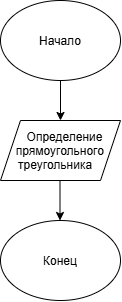

The diagram above was exported from draw.io. Its source (the exported page's mxGraphModel, read from the mxfile embedded in the PNG):
<mxGraphModel dx="1366" dy="792" grid="1" gridSize="10" guides="1" tooltips="1" connect="1" arrows="1" fold="1" page="1" pageScale="1" pageWidth="827" pageHeight="1169" math="0" shadow="0">
  <root>
    <mxCell id="0" />
    <mxCell id="1" parent="0" />
    <mxCell id="iwlvBiX5A1egRpvN_mLR-1" parent="1" style="ellipse;whiteSpace=wrap;html=1;shapeInside=1;" value="Начало&lt;div&gt;&lt;br&gt;&lt;/div&gt;" vertex="1">
      <mxGeometry height="80" width="120" x="360" y="40" as="geometry" />
    </mxCell>
    <mxCell id="iwlvBiX5A1egRpvN_mLR-2" edge="1" parent="1" source="iwlvBiX5A1egRpvN_mLR-1" style="endArrow=classic;html=1;rounded=0;defaultLabelBackgroundColor=page;exitX=0.5;exitY=1;exitDx=0;exitDy=0;entryX=0.5;entryY=0;entryDx=0;entryDy=0;" value="">
      <mxGeometry height="50" relative="1" width="50" as="geometry">
        <mxPoint x="410" y="430" as="sourcePoint" />
        <mxPoint x="420" y="160" as="targetPoint" />
      </mxGeometry>
    </mxCell>
    <mxCell id="iwlvBiX5A1egRpvN_mLR-4" edge="1" parent="1" style="endArrow=classic;html=1;rounded=0;defaultLabelBackgroundColor=page;exitX=0.5;exitY=1;exitDx=0;exitDy=0;entryX=0.5;entryY=0;entryDx=0;entryDy=0;" value="">
      <mxGeometry height="50" relative="1" width="50" as="geometry">
        <mxPoint x="419.5" y="220" as="sourcePoint" />
        <mxPoint x="419.5" y="260" as="targetPoint" />
      </mxGeometry>
    </mxCell>
    <mxCell id="iwlvBiX5A1egRpvN_mLR-5" parent="1" style="ellipse;whiteSpace=wrap;html=1;shapeInside=1;" value="&lt;div&gt;Конец&lt;/div&gt;" vertex="1">
      <mxGeometry height="80" width="120" x="360" y="260" as="geometry" />
    </mxCell>
    <mxCell id="iwlvBiX5A1egRpvN_mLR-6" parent="1" style="shape=parallelogram;perimeter=parallelogramPerimeter;whiteSpace=wrap;html=1;shapeInside=1;fixedSize=1;" value="Определение прямоугольного треугольника" vertex="1">
      <mxGeometry height="60" width="120" x="360" y="160" as="geometry" />
    </mxCell>
  </root>
</mxGraphModel>